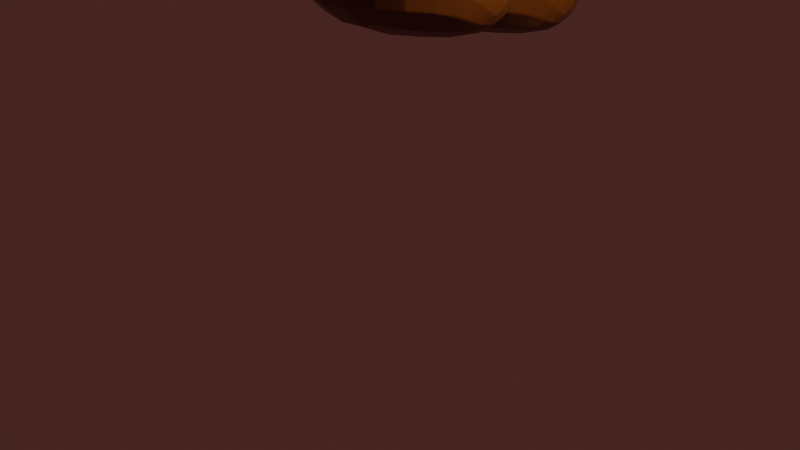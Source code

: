 # Source: rocks_for_beach.blend  (saved by Blender 2.91.10; exported with 4.5.12 LTS)
import bpy
from mathutils import Matrix  # noqa: F401  (used for matrix-valued properties, if any)

bpy.ops.wm.read_factory_settings(use_empty=True)
scene = bpy.context.scene
scene.name = 'Scene'

# ---- collections
col_collection = bpy.data.collections.new('Collection'); scene.collection.children.link(col_collection)

# ---- materials (node trees are filled in below, after node groups)
mat_rock = bpy.data.materials.new('rock')
mat_rock.alpha_threshold = 0.0
mat_rock.use_transparent_shadow = False
mat_rock.diffuse_color = (0.8, 0.3505, 0.09973, 1.0)
mat_rock.roughness = 0.3874
mat_rock.line_color = (0.0, 0.0, 0.0, 1.0)

# ---- material node trees
mat_rock.use_nodes = True; mat_rock.node_tree.nodes.clear()
_N = mat_rock.node_tree.nodes; _L = mat_rock.node_tree.links
n0 = _N.new('ShaderNodeOutputMaterial'); n0.name = 'Material Output'; n0.location = (300, 300)
n1 = _N.new('ShaderNodeBsdfPrincipled'); n1.name = 'Principled BSDF'; n1.location = (10, 300)
n1.distribution = 'GGX'
n1.subsurface_method = 'BURLEY'
n1.inputs[0].default_value = (0.1301, 0.0331, 0.0, 1.0)
n1.inputs[2].default_value = 0.4
n1.inputs[3].default_value = 1.45
n1.inputs[27].default_value = (0.0, 0.0, 0.0, 1.0)
n1.inputs[28].default_value = 1.0
_L.new(n1.outputs[0], n0.inputs[0])
n0.is_active_output = True

# ---- world
world_world = bpy.data.worlds.new('World'); scene.world = world_world
world_world.color = (0.05087, 0.01711, 0.01453)
world_world.use_sun_shadow = False
world_world.sun_shadow_jitter_overblur = 0.0

# ---- cameras
cam_camera = bpy.data.cameras.new('Camera')
cam_camera.clip_end = 100.0
cam_camera.ortho_scale = 7.314

# ---- lights
light_light = bpy.data.lights.new('Light', 'POINT')
light_light.transmission_factor = 0.0
light_light.energy = 1000.0
light_light.shadow_soft_size = 0.1
light_light.shadow_maximum_resolution = 0.006
light_light.use_absolute_resolution = True

# ---- meshes
me_cube = bpy.data.meshes.new('Cube')
me_cube.from_pydata([(1.027, 1.115, 0.7303), (1.027, 1.115, -0.7303), (1.027, -1.115, 0.7303), (1.027, -1.115, -0.7303), (-1.027, 1.115, 0.7303), (-1.027, 1.115, -0.7303), (-1.027, -1.115, 0.7303), (-1.027, -1.115, -0.7303), (1.027, 0.7601, -0.7303), (1.027, 0.03763, 0.7303), (-1.027, 0.6067, 0.7303), (0.389, 1.115, 0.7303), (1.027, 0.6595, 0.7303), (1.027, 0.3276, 0.144), (1.027, -0.02823, -0.7303), (1.027, 0.7561, 0.7303), (-1.027, 0.6743, -0.7303), (-1.027, 1.115, -0.1618)], [], [(0, 11, 15), (3, 2, 6, 7), (7, 6, 10, 4, 17, 16), (5, 1, 8, 14, 3, 7, 16), (1, 0, 15, 12, 13, 8), (5, 17, 11, 0, 1), (9, 10, 6, 2), (8, 13, 14), (12, 11, 4, 10, 9), (13, 12, 9), (14, 13, 9, 2, 3), (15, 11, 12), (11, 17, 4), (16, 17, 5)])
me_cube.polygons.foreach_set('use_smooth', [True] * 14)
_uv = me_cube.uv_layers.new(name='UVMap')
_uv.uv.foreach_set('vector', [0.625, 0.5, 0.7026, 0.5, 0.625, 0.5403, 0.375, 0.75, 0.625, 0.75, 0.625, 1.0, 0.375, 1.0, 0.375, 0.0, 0.625, 0.0, 0.625, 0.193, 0.625, 0.25, 0.4723, 0.25, 0.375, 0.2006, 0.125, 0.5, 0.375, 0.5, 0.375, 0.5398, 0.375, 0.6282, 0.375, 0.75, 0.125, 0.75, 0.125, 0.5494, 0.375, 0.5, 0.625, 0.5, 0.625, 0.5403, 0.625, 0.5511, 0.5247, 0.5883, 0.375, 0.5398, 0.375, 0.25, 0.4723, 0.25, 0.625, 0.4224, 0.625, 0.5, 0.375, 0.5, 0.625, 0.6208, 0.875, 0.557, 0.875, 0.75, 0.625, 0.75, 0.375, 0.5398, 0.5247, 0.5883, 0.375, 0.6282, 0.625, 0.5511, 0.7026, 0.5, 0.875, 0.5, 0.875, 0.557, 0.625, 0.6208, 0.5247, 0.5883, 0.625, 0.5511, 0.625, 0.6208, 0.375, 0.6282, 0.5247, 0.5883, 0.625, 0.6208, 0.625, 0.75, 0.375, 0.75, 0.625, 0.5403, 0.7026, 0.5, 0.625, 0.5511, 0.625, 0.4224, 0.4723, 0.25, 0.625, 0.25, 0.375, 0.2006, 0.4723, 0.25, 0.375, 0.25])
me_cube.materials.append(mat_rock)
me_cube.use_remesh_preserve_volume = False
me_cube.use_remesh_preserve_attributes = False
me_cube.use_mirror_vertex_groups = False
me_cube.update()
me_cube_001 = bpy.data.meshes.new('Cube.001')
me_cube_001.from_pydata([(1.027, 1.115, 0.7303), (1.027, 1.115, -0.7303), (1.027, -1.115, 0.7303), (1.027, -1.115, -0.7303), (-1.027, 1.115, 0.7303), (-1.027, 1.115, -0.7303), (-1.027, -1.115, 0.7303), (-1.027, -1.115, -0.7303), (1.027, 0.7601, -0.7303), (1.027, 0.03763, 0.7303), (-1.027, 0.6067, 0.7303), (0.389, 1.115, 0.7303), (1.027, 0.6595, 0.7303), (1.027, 0.3276, 0.144), (1.027, -0.02823, -0.7303), (1.027, 0.7561, 0.7303), (-1.027, 0.6743, -0.7303), (-1.027, 1.115, -0.1618)], [], [(0, 11, 15), (3, 2, 6, 7), (7, 6, 10, 4, 17, 16), (5, 1, 8, 14, 3, 7, 16), (1, 0, 15, 12, 13, 8), (5, 17, 11, 0, 1), (9, 10, 6, 2), (8, 13, 14), (12, 11, 4, 10, 9), (13, 12, 9), (14, 13, 9, 2, 3), (15, 11, 12), (11, 17, 4), (16, 17, 5)])
me_cube_001.polygons.foreach_set('use_smooth', [True] * 14)
_uv = me_cube_001.uv_layers.new(name='UVMap')
_uv.uv.foreach_set('vector', [0.625, 0.5, 0.7026, 0.5, 0.625, 0.5403, 0.375, 0.75, 0.625, 0.75, 0.625, 1.0, 0.375, 1.0, 0.375, 0.0, 0.625, 0.0, 0.625, 0.193, 0.625, 0.25, 0.4723, 0.25, 0.375, 0.2006, 0.125, 0.5, 0.375, 0.5, 0.375, 0.5398, 0.375, 0.6282, 0.375, 0.75, 0.125, 0.75, 0.125, 0.5494, 0.375, 0.5, 0.625, 0.5, 0.625, 0.5403, 0.625, 0.5511, 0.5247, 0.5883, 0.375, 0.5398, 0.375, 0.25, 0.4723, 0.25, 0.625, 0.4224, 0.625, 0.5, 0.375, 0.5, 0.625, 0.6208, 0.875, 0.557, 0.875, 0.75, 0.625, 0.75, 0.375, 0.5398, 0.5247, 0.5883, 0.375, 0.6282, 0.625, 0.5511, 0.7026, 0.5, 0.875, 0.5, 0.875, 0.557, 0.625, 0.6208, 0.5247, 0.5883, 0.625, 0.5511, 0.625, 0.6208, 0.375, 0.6282, 0.5247, 0.5883, 0.625, 0.6208, 0.625, 0.75, 0.375, 0.75, 0.625, 0.5403, 0.7026, 0.5, 0.625, 0.5511, 0.625, 0.4224, 0.4723, 0.25, 0.625, 0.25, 0.375, 0.2006, 0.4723, 0.25, 0.375, 0.25])
me_cube_001.materials.append(mat_rock)
me_cube_001.use_remesh_preserve_volume = False
me_cube_001.use_remesh_preserve_attributes = False
me_cube_001.use_mirror_vertex_groups = False
me_cube_001.update()
me_cube_002 = bpy.data.meshes.new('Cube.002')
me_cube_002.from_pydata([(1.027, 1.115, 0.7303), (1.027, 1.115, -0.7303), (1.027, -1.115, 0.7303), (1.027, -1.115, -0.7303), (-1.027, 1.115, 0.7303), (-1.027, 1.115, -0.7303), (-1.027, -1.115, 0.7303), (-1.027, -1.115, -0.7303), (1.027, 0.7601, -0.7303), (1.027, 0.03763, 0.7303), (-1.027, 0.6067, 0.7303), (0.389, 1.115, 0.7303), (1.027, 0.6595, 0.7303), (1.027, 0.3276, 0.144), (1.027, -0.02823, -0.7303), (1.027, 0.7561, 0.7303), (-1.027, 0.6743, -0.7303), (-1.027, 1.115, -0.1618)], [], [(0, 11, 15), (3, 2, 6, 7), (7, 6, 10, 4, 17, 16), (5, 1, 8, 14, 3, 7, 16), (1, 0, 15, 12, 13, 8), (5, 17, 11, 0, 1), (9, 10, 6, 2), (8, 13, 14), (12, 11, 4, 10, 9), (13, 12, 9), (14, 13, 9, 2, 3), (15, 11, 12), (11, 17, 4), (16, 17, 5)])
me_cube_002.polygons.foreach_set('use_smooth', [True] * 14)
_uv = me_cube_002.uv_layers.new(name='UVMap')
_uv.uv.foreach_set('vector', [0.625, 0.5, 0.7026, 0.5, 0.625, 0.5403, 0.375, 0.75, 0.625, 0.75, 0.625, 1.0, 0.375, 1.0, 0.375, 0.0, 0.625, 0.0, 0.625, 0.193, 0.625, 0.25, 0.4723, 0.25, 0.375, 0.2006, 0.125, 0.5, 0.375, 0.5, 0.375, 0.5398, 0.375, 0.6282, 0.375, 0.75, 0.125, 0.75, 0.125, 0.5494, 0.375, 0.5, 0.625, 0.5, 0.625, 0.5403, 0.625, 0.5511, 0.5247, 0.5883, 0.375, 0.5398, 0.375, 0.25, 0.4723, 0.25, 0.625, 0.4224, 0.625, 0.5, 0.375, 0.5, 0.625, 0.6208, 0.875, 0.557, 0.875, 0.75, 0.625, 0.75, 0.375, 0.5398, 0.5247, 0.5883, 0.375, 0.6282, 0.625, 0.5511, 0.7026, 0.5, 0.875, 0.5, 0.875, 0.557, 0.625, 0.6208, 0.5247, 0.5883, 0.625, 0.5511, 0.625, 0.6208, 0.375, 0.6282, 0.5247, 0.5883, 0.625, 0.6208, 0.625, 0.75, 0.375, 0.75, 0.625, 0.5403, 0.7026, 0.5, 0.625, 0.5511, 0.625, 0.4224, 0.4723, 0.25, 0.625, 0.25, 0.375, 0.2006, 0.4723, 0.25, 0.375, 0.25])
me_cube_002.materials.append(mat_rock)
me_cube_002.use_remesh_preserve_volume = False
me_cube_002.use_remesh_preserve_attributes = False
me_cube_002.use_mirror_vertex_groups = False
me_cube_002.update()

# ---- objects
ob_cube = bpy.data.objects.new('Cube', me_cube)
ob_light = bpy.data.objects.new('Light', light_light)
ob_camera = bpy.data.objects.new('Camera', cam_camera)
ob_cube_001 = bpy.data.objects.new('Cube.001', me_cube_001)
ob_cube_002 = bpy.data.objects.new('Cube.002', me_cube_002)

# ---- transforms, parenting, visibility, modifiers, constraints
ob_cube.location = (0.0, -0.07397, 2.638)
ob_cube.lock_rotations_4d = False
ob_cube.empty_display_type = 'ARROWS'
ob_cube.lineart.crease_threshold = 0.0
_m = ob_cube.modifiers.new('Subdivision', 'SUBSURF')
_m.uv_smooth = 'PRESERVE_CORNERS'
_m = ob_cube.modifiers.new('Bevel', 'BEVEL')
_m.segments = 15
_m.limit_method = 'NONE'
ob_light.location = (4.076, 1.005, 5.904)
ob_light.rotation_euler = (0.6503, 0.05522, 1.866)
ob_light.lock_rotations_4d = False
ob_light.empty_display_type = 'ARROWS'
ob_light.color = (0.0, 0.0, 0.0, 0.0)
ob_light.lineart.crease_threshold = 0.0
ob_camera.location = (7.359, -6.926, 4.958)
ob_camera.rotation_euler = (1.109, 0.0, 0.8149)
ob_camera.lock_rotations_4d = False
ob_camera.empty_display_type = 'ARROWS'
ob_camera.color = (0.0, 0.0, 0.0, 0.0)
ob_camera.display_type = 'WIRE'
ob_camera.lineart.crease_threshold = 0.0
ob_cube_001.location = (-0.4935, 1.51, 2.242)
ob_cube_001.lock_rotations_4d = False
ob_cube_001.empty_display_type = 'ARROWS'
ob_cube_001.lineart.crease_threshold = 0.0
_m = ob_cube_001.modifiers.new('Subdivision', 'SUBSURF')
_m.uv_smooth = 'PRESERVE_CORNERS'
_m = ob_cube_001.modifiers.new('Bevel', 'BEVEL')
_m.segments = 15
_m.limit_method = 'NONE'
ob_cube_002.location = (0.2632, 1.352, 3.245)
ob_cube_002.scale = (0.5867, 0.5104, 0.7741)
ob_cube_002.lock_rotations_4d = False
ob_cube_002.empty_display_type = 'ARROWS'
ob_cube_002.lineart.crease_threshold = 0.0
_m = ob_cube_002.modifiers.new('Subdivision', 'SUBSURF')
_m.uv_smooth = 'PRESERVE_CORNERS'
_m = ob_cube_002.modifiers.new('Bevel', 'BEVEL')
_m.segments = 15
_m.limit_method = 'NONE'

# ---- collection membership
col_collection.objects.link(ob_cube)
col_collection.objects.link(ob_light)
col_collection.objects.link(ob_camera)
col_collection.objects.link(ob_cube_001)
col_collection.objects.link(ob_cube_002)

# ---- scene / render settings (as saved in the file)
scene.camera = ob_camera
scene.frame_start = 1; scene.frame_end = 250; scene.frame_set(1)
scene.render.engine = 'BLENDER_EEVEE_NEXT'
scene.cycles.use_denoising = False
scene.cycles.samples = 128
scene.cycles.sampling_pattern = 'TABULATED_SOBOL'
scene.cycles.use_adaptive_sampling = False
scene.cycles.use_light_tree = False
scene.view_settings.view_transform = 'Filmic'
bpy.context.view_layer.update()

